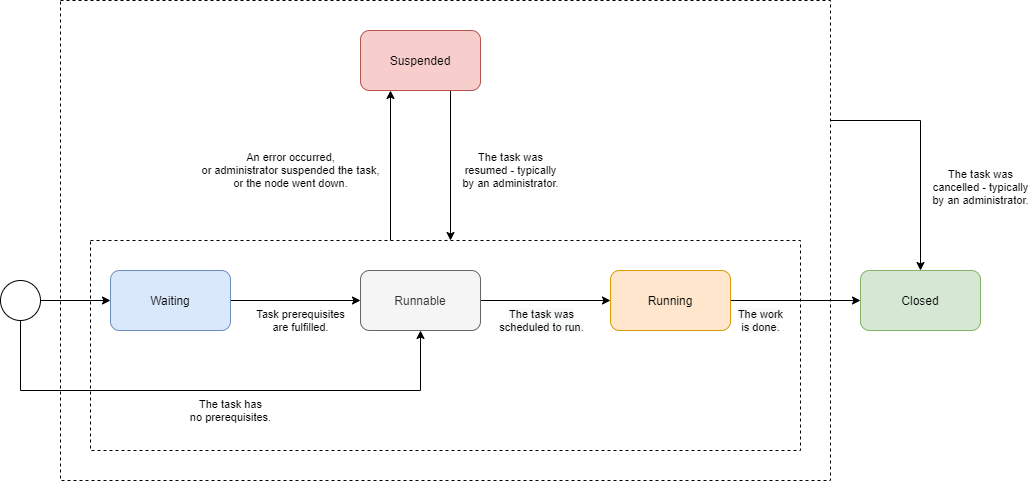

The diagram above was exported from draw.io. Its source (the exported page's mxGraphModel, read from the mxfile embedded in the PNG):
<mxGraphModel dx="1913" dy="966" grid="1" gridSize="10" guides="1" tooltips="1" connect="1" arrows="1" fold="1" page="1" pageScale="1" pageWidth="827" pageHeight="1169" math="0" shadow="0">
  <root>
    <mxCell id="0" />
    <mxCell id="1" parent="0" />
    <mxCell id="rApzbG8gSqiKXZyb4jrL-4" value="The task was&lt;br&gt;cancelled - typically&lt;br&gt;by an administrator." style="edgeStyle=orthogonalEdgeStyle;rounded=0;orthogonalLoop=1;jettySize=auto;html=1;exitX=1;exitY=0.25;exitDx=0;exitDy=0;entryX=0.5;entryY=0;entryDx=0;entryDy=0;" edge="1" parent="1" source="rApzbG8gSqiKXZyb4jrL-1" target="SKWEHYVh2HncuVmmfn2r-10">
      <mxGeometry x="0.2967" y="60" relative="1" as="geometry">
        <mxPoint y="1" as="offset" />
      </mxGeometry>
    </mxCell>
    <mxCell id="rApzbG8gSqiKXZyb4jrL-1" value="" style="rounded=0;whiteSpace=wrap;html=1;dashed=1;" vertex="1" parent="1">
      <mxGeometry x="-210" y="60" width="770" height="480" as="geometry" />
    </mxCell>
    <mxCell id="rApzbG8gSqiKXZyb4jrL-2" value="" style="rounded=0;whiteSpace=wrap;html=1;dashed=1;" vertex="1" parent="1">
      <mxGeometry x="-180" y="300" width="710" height="210" as="geometry" />
    </mxCell>
    <mxCell id="SKWEHYVh2HncuVmmfn2r-5" value="The task has&lt;br&gt;no prerequisites." style="edgeStyle=orthogonalEdgeStyle;rounded=0;orthogonalLoop=1;jettySize=auto;html=1;exitX=0.5;exitY=1;exitDx=0;exitDy=0;entryX=0.5;entryY=1;entryDx=0;entryDy=0;" parent="1" source="SKWEHYVh2HncuVmmfn2r-2" target="SKWEHYVh2HncuVmmfn2r-4" edge="1">
      <mxGeometry x="0.0566" y="-20" relative="1" as="geometry">
        <Array as="points">
          <mxPoint x="-250" y="450" />
          <mxPoint x="150" y="450" />
        </Array>
        <mxPoint as="offset" />
      </mxGeometry>
    </mxCell>
    <mxCell id="SKWEHYVh2HncuVmmfn2r-26" style="edgeStyle=orthogonalEdgeStyle;rounded=0;orthogonalLoop=1;jettySize=auto;html=1;exitX=1;exitY=0.5;exitDx=0;exitDy=0;entryX=0;entryY=0.5;entryDx=0;entryDy=0;" parent="1" source="SKWEHYVh2HncuVmmfn2r-2" target="SKWEHYVh2HncuVmmfn2r-21" edge="1">
      <mxGeometry relative="1" as="geometry" />
    </mxCell>
    <mxCell id="SKWEHYVh2HncuVmmfn2r-2" value="" style="ellipse;whiteSpace=wrap;html=1;aspect=fixed;" parent="1" vertex="1">
      <mxGeometry x="-270" y="340" width="40" height="40" as="geometry" />
    </mxCell>
    <mxCell id="SKWEHYVh2HncuVmmfn2r-7" value="&lt;span style=&quot;background-color: rgb(248 , 249 , 250)&quot;&gt;The task was&lt;br&gt;scheduled to run.&lt;/span&gt;" style="edgeStyle=orthogonalEdgeStyle;rounded=0;orthogonalLoop=1;jettySize=auto;html=1;exitX=1;exitY=0.5;exitDx=0;exitDy=0;entryX=0;entryY=0.5;entryDx=0;entryDy=0;" parent="1" source="SKWEHYVh2HncuVmmfn2r-4" target="SKWEHYVh2HncuVmmfn2r-6" edge="1">
      <mxGeometry x="-0.0588" y="-20" relative="1" as="geometry">
        <mxPoint as="offset" />
      </mxGeometry>
    </mxCell>
    <mxCell id="SKWEHYVh2HncuVmmfn2r-4" value="Runnable" style="rounded=1;whiteSpace=wrap;html=1;fillColor=#f5f5f5;strokeColor=#666666;fontColor=#333333;" parent="1" vertex="1">
      <mxGeometry x="90" y="330" width="120" height="60" as="geometry" />
    </mxCell>
    <mxCell id="SKWEHYVh2HncuVmmfn2r-12" value="&lt;span style=&quot;background-color: rgb(248 , 249 , 250)&quot;&gt;The work&lt;br&gt;is done.&lt;br&gt;&lt;/span&gt;" style="edgeStyle=orthogonalEdgeStyle;rounded=0;orthogonalLoop=1;jettySize=auto;html=1;exitX=1;exitY=0.5;exitDx=0;exitDy=0;" parent="1" source="SKWEHYVh2HncuVmmfn2r-6" target="SKWEHYVh2HncuVmmfn2r-10" edge="1">
      <mxGeometry x="-0.5385" y="-20" relative="1" as="geometry">
        <mxPoint as="offset" />
      </mxGeometry>
    </mxCell>
    <mxCell id="SKWEHYVh2HncuVmmfn2r-19" value="An error occurred,&lt;br&gt;or administrator suspended the task,&lt;br&gt;or the node went down." style="edgeStyle=orthogonalEdgeStyle;rounded=0;orthogonalLoop=1;jettySize=auto;html=1;exitX=0.25;exitY=0;exitDx=0;exitDy=0;entryX=0.25;entryY=1;entryDx=0;entryDy=0;" parent="1" target="SKWEHYVh2HncuVmmfn2r-17" edge="1">
      <mxGeometry x="-0.0667" y="100" relative="1" as="geometry">
        <mxPoint as="offset" />
        <mxPoint x="120" y="300" as="sourcePoint" />
      </mxGeometry>
    </mxCell>
    <mxCell id="SKWEHYVh2HncuVmmfn2r-6" value="Running" style="rounded=1;whiteSpace=wrap;html=1;fillColor=#ffe6cc;strokeColor=#d79b00;" parent="1" vertex="1">
      <mxGeometry x="340" y="330" width="120" height="60" as="geometry" />
    </mxCell>
    <mxCell id="SKWEHYVh2HncuVmmfn2r-10" value="Closed" style="rounded=1;whiteSpace=wrap;html=1;fillColor=#d5e8d4;strokeColor=#82b366;" parent="1" vertex="1">
      <mxGeometry x="590" y="330" width="120" height="60" as="geometry" />
    </mxCell>
    <mxCell id="SKWEHYVh2HncuVmmfn2r-20" value="The task was&lt;br&gt;resumed - typically&lt;br&gt;by an administrator." style="edgeStyle=orthogonalEdgeStyle;rounded=0;orthogonalLoop=1;jettySize=auto;html=1;exitX=0.75;exitY=1;exitDx=0;exitDy=0;entryX=0.75;entryY=0;entryDx=0;entryDy=0;" parent="1" source="SKWEHYVh2HncuVmmfn2r-17" edge="1">
      <mxGeometry x="0.0667" y="60" relative="1" as="geometry">
        <mxPoint as="offset" />
        <mxPoint x="180" y="300" as="targetPoint" />
      </mxGeometry>
    </mxCell>
    <mxCell id="SKWEHYVh2HncuVmmfn2r-17" value="Suspended" style="rounded=1;whiteSpace=wrap;html=1;fillColor=#f8cecc;strokeColor=#b85450;" parent="1" vertex="1">
      <mxGeometry x="90" y="90" width="120" height="60" as="geometry" />
    </mxCell>
    <mxCell id="SKWEHYVh2HncuVmmfn2r-27" value="Task prerequisites&lt;br&gt;are fulfilled." style="edgeStyle=orthogonalEdgeStyle;rounded=0;orthogonalLoop=1;jettySize=auto;html=1;exitX=1;exitY=0.5;exitDx=0;exitDy=0;entryX=0;entryY=0.5;entryDx=0;entryDy=0;" parent="1" source="SKWEHYVh2HncuVmmfn2r-21" target="SKWEHYVh2HncuVmmfn2r-4" edge="1">
      <mxGeometry x="0.0769" y="-20" relative="1" as="geometry">
        <mxPoint as="offset" />
      </mxGeometry>
    </mxCell>
    <mxCell id="SKWEHYVh2HncuVmmfn2r-21" value="Waiting" style="rounded=1;whiteSpace=wrap;html=1;fillColor=#dae8fc;strokeColor=#6c8ebf;" parent="1" vertex="1">
      <mxGeometry x="-160" y="330" width="120" height="60" as="geometry" />
    </mxCell>
  </root>
</mxGraphModel>